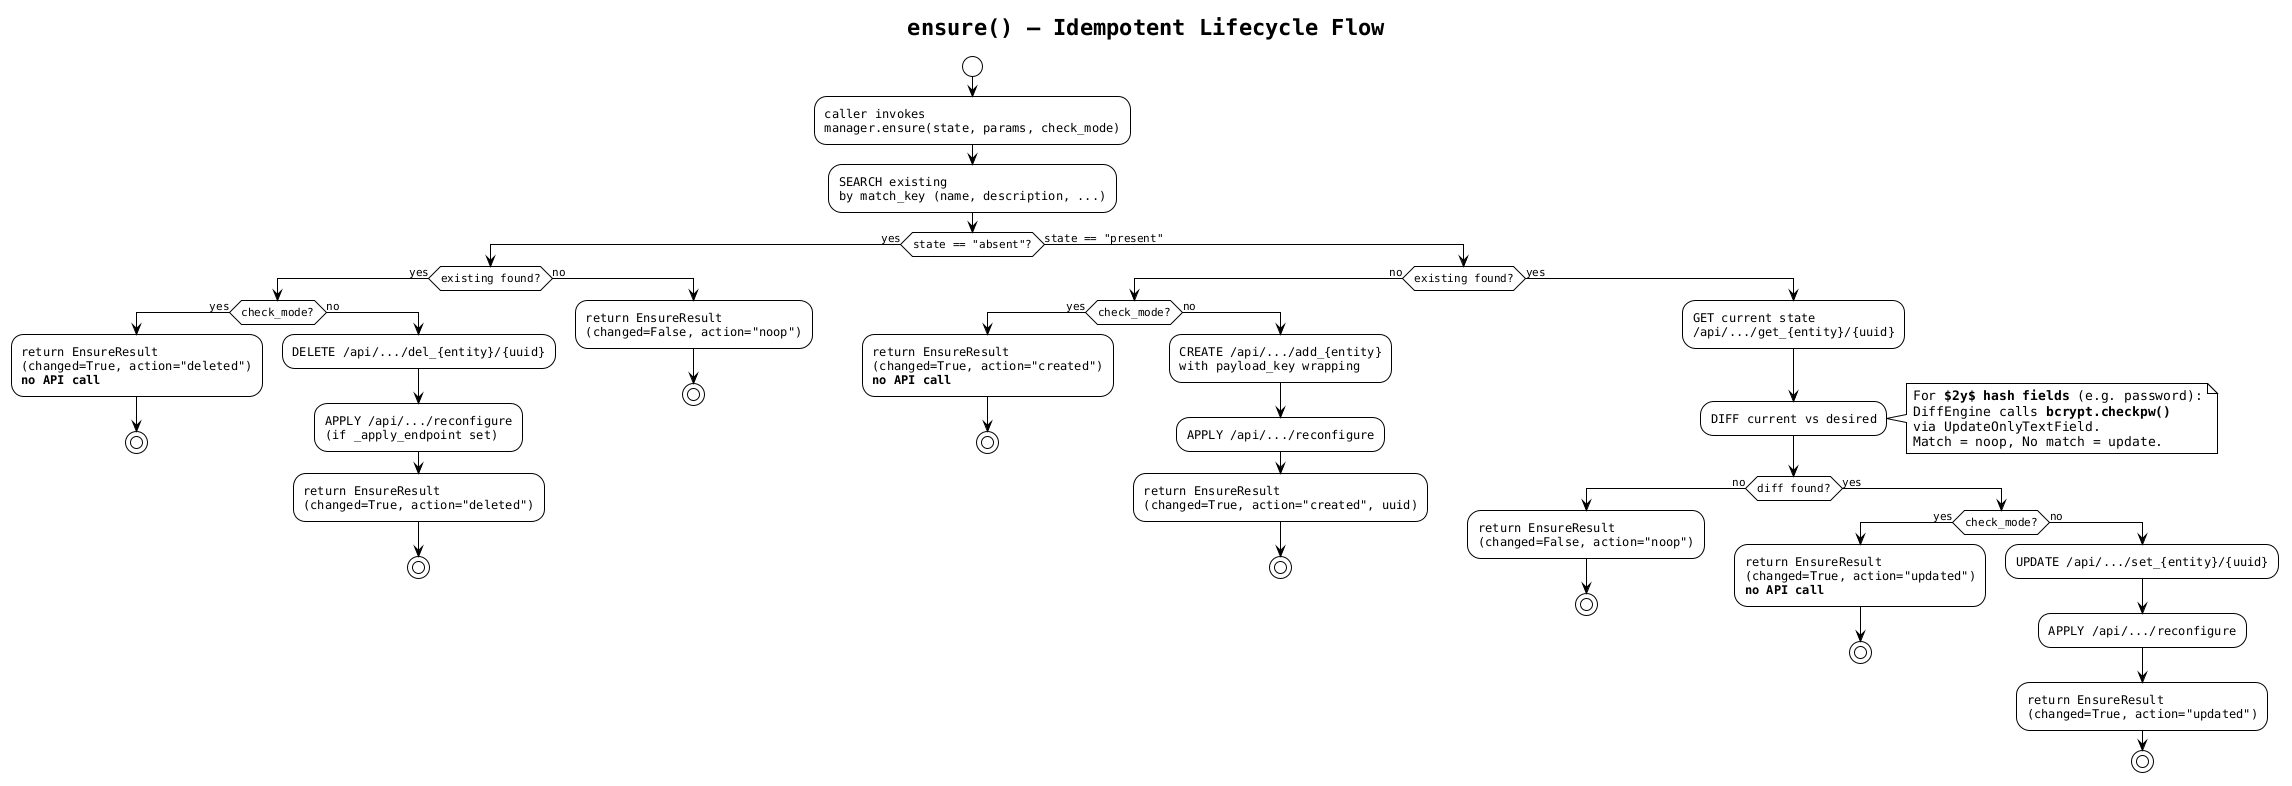

The diagram above was rendered by PlantUML. Its source (embedded in the PNG):
@startuml
!theme plain
skinparam backgroundColor #FFFFFF
skinparam defaultFontName Monospaced
title ensure() — Idempotent Lifecycle Flow

start

:caller invokes\nmanager.ensure(state, params, check_mode);

:SEARCH existing\nby match_key (name, description, ...);

if (state == "absent"?) then (yes)
  if (existing found?) then (yes)
    if (check_mode?) then (yes)
      :return EnsureResult\n(changed=True, action="deleted")\n**no API call**;
      stop
    else (no)
      :DELETE /api/.../del_{entity}/{uuid};
      :APPLY /api/.../reconfigure\n(if _apply_endpoint set);
      :return EnsureResult\n(changed=True, action="deleted");
      stop
    endif
  else (no)
    :return EnsureResult\n(changed=False, action="noop");
    stop
  endif
else (state == "present")
  if (existing found?) then (no)
    if (check_mode?) then (yes)
      :return EnsureResult\n(changed=True, action="created")\n**no API call**;
      stop
    else (no)
      :CREATE /api/.../add_{entity}\nwith payload_key wrapping;
      :APPLY /api/.../reconfigure;
      :return EnsureResult\n(changed=True, action="created", uuid);
      stop
    endif
  else (yes)
    :GET current state\n/api/.../get_{entity}/{uuid};
    :DIFF current vs desired;
    note right
      For **$2y$ hash fields** (e.g. password):
      DiffEngine calls **bcrypt.checkpw()**
      via UpdateOnlyTextField.
      Match = noop, No match = update.
    end note
    if (diff found?) then (no)
      :return EnsureResult\n(changed=False, action="noop");
      stop
    else (yes)
      if (check_mode?) then (yes)
        :return EnsureResult\n(changed=True, action="updated")\n**no API call**;
        stop
      else (no)
        :UPDATE /api/.../set_{entity}/{uuid};
        :APPLY /api/.../reconfigure;
        :return EnsureResult\n(changed=True, action="updated");
        stop
      endif
    endif
  endif
endif
@enduml